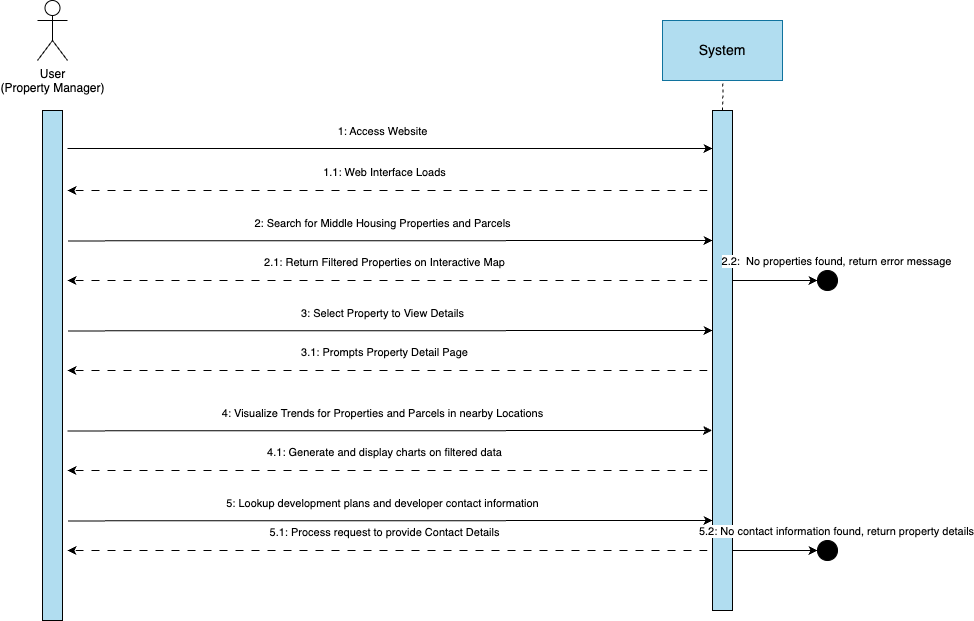

The diagram above was exported from draw.io. Its source (the exported page's mxGraphModel, read from the mxfile embedded in the PNG):
<mxGraphModel dx="1512" dy="886" grid="1" gridSize="10" guides="1" tooltips="1" connect="1" arrows="1" fold="1" page="1" pageScale="1" pageWidth="1100" pageHeight="850" background="none" math="0" shadow="0">
  <root>
    <mxCell id="0" />
    <mxCell id="1" parent="0" />
    <mxCell id="A25Nru18BnY5IqzF9EH4-1" value="User&lt;div&gt;(Property Manager)&lt;/div&gt;" style="shape=umlActor;verticalLabelPosition=bottom;verticalAlign=top;html=1;" parent="1" vertex="1">
      <mxGeometry x="120" y="100" width="30" height="60" as="geometry" />
    </mxCell>
    <mxCell id="A25Nru18BnY5IqzF9EH4-9" value="" style="rounded=0;whiteSpace=wrap;html=1;fillColor=#b1ddf0;strokeColor=#000000;" parent="1" vertex="1">
      <mxGeometry x="125" y="210" width="20" height="510" as="geometry" />
    </mxCell>
    <mxCell id="A25Nru18BnY5IqzF9EH4-18" value="" style="edgeStyle=orthogonalEdgeStyle;rounded=0;orthogonalLoop=1;jettySize=auto;html=1;dashed=1;endArrow=none;endFill=0;" parent="1" target="A25Nru18BnY5IqzF9EH4-16" edge="1">
      <mxGeometry relative="1" as="geometry">
        <mxPoint x="805" y="210" as="sourcePoint" />
      </mxGeometry>
    </mxCell>
    <mxCell id="A25Nru18BnY5IqzF9EH4-16" value="&lt;font style=&quot;font-size: 14px;&quot;&gt;System&lt;/font&gt;" style="rounded=0;whiteSpace=wrap;html=1;fillColor=#b1ddf0;strokeColor=#10739e;" parent="1" vertex="1">
      <mxGeometry x="745" y="120" width="120" height="60" as="geometry" />
    </mxCell>
    <mxCell id="A25Nru18BnY5IqzF9EH4-20" value="" style="rounded=0;whiteSpace=wrap;html=1;fillColor=#b1ddf0;strokeColor=#000000;" parent="1" vertex="1">
      <mxGeometry x="795" y="210" width="20" height="500" as="geometry" />
    </mxCell>
    <mxCell id="A25Nru18BnY5IqzF9EH4-26" value="" style="endArrow=classic;html=1;rounded=0;exitX=1.021;exitY=0.04;exitDx=0;exitDy=0;exitPerimeter=0;" parent="1" edge="1">
      <mxGeometry width="50" height="50" relative="1" as="geometry">
        <mxPoint x="150" y="248" as="sourcePoint" />
        <mxPoint x="795" y="248" as="targetPoint" />
      </mxGeometry>
    </mxCell>
    <mxCell id="A25Nru18BnY5IqzF9EH4-27" value="1: Access Website" style="edgeLabel;html=1;align=center;verticalAlign=middle;resizable=0;points=[];" parent="A25Nru18BnY5IqzF9EH4-26" connectable="0" vertex="1">
      <mxGeometry x="-0.3262" y="-2" relative="1" as="geometry">
        <mxPoint x="97" y="-20" as="offset" />
      </mxGeometry>
    </mxCell>
    <mxCell id="A25Nru18BnY5IqzF9EH4-29" value="" style="endArrow=classic;html=1;rounded=0;dashed=1;dashPattern=8 8;" parent="1" edge="1">
      <mxGeometry width="50" height="50" relative="1" as="geometry">
        <mxPoint x="790" y="290" as="sourcePoint" />
        <mxPoint x="150" y="290" as="targetPoint" />
      </mxGeometry>
    </mxCell>
    <mxCell id="A25Nru18BnY5IqzF9EH4-30" value="1.1: Web Interface Loads" style="edgeLabel;html=1;align=center;verticalAlign=middle;resizable=0;points=[];" parent="A25Nru18BnY5IqzF9EH4-29" connectable="0" vertex="1">
      <mxGeometry x="-0.3262" y="-2" relative="1" as="geometry">
        <mxPoint x="-108" y="-17" as="offset" />
      </mxGeometry>
    </mxCell>
    <mxCell id="A25Nru18BnY5IqzF9EH4-69" value="" style="endArrow=classic;html=1;rounded=0;exitX=1.021;exitY=0.04;exitDx=0;exitDy=0;exitPerimeter=0;" parent="1" edge="1">
      <mxGeometry width="50" height="50" relative="1" as="geometry">
        <mxPoint x="150.41999999999985" y="430.4" as="sourcePoint" />
        <mxPoint x="795" y="430" as="targetPoint" />
      </mxGeometry>
    </mxCell>
    <mxCell id="A25Nru18BnY5IqzF9EH4-70" value="3: Select Property to View Details" style="edgeLabel;html=1;align=center;verticalAlign=middle;resizable=0;points=[];" parent="A25Nru18BnY5IqzF9EH4-69" connectable="0" vertex="1">
      <mxGeometry x="-0.3262" y="-2" relative="1" as="geometry">
        <mxPoint x="97" y="-20" as="offset" />
      </mxGeometry>
    </mxCell>
    <mxCell id="A25Nru18BnY5IqzF9EH4-71" value="" style="endArrow=classic;html=1;rounded=0;dashed=1;dashPattern=8 8;" parent="1" edge="1">
      <mxGeometry width="50" height="50" relative="1" as="geometry">
        <mxPoint x="790" y="380" as="sourcePoint" />
        <mxPoint x="150" y="380" as="targetPoint" />
      </mxGeometry>
    </mxCell>
    <mxCell id="A25Nru18BnY5IqzF9EH4-72" value="2.1: Return Filtered Properties on Interactive Map" style="edgeLabel;html=1;align=center;verticalAlign=middle;resizable=0;points=[];" parent="A25Nru18BnY5IqzF9EH4-71" connectable="0" vertex="1">
      <mxGeometry x="-0.3262" y="-2" relative="1" as="geometry">
        <mxPoint x="-108" y="-17" as="offset" />
      </mxGeometry>
    </mxCell>
    <mxCell id="A25Nru18BnY5IqzF9EH4-79" value="" style="group" parent="1" connectable="0" vertex="1">
      <mxGeometry x="815" y="370" width="105" height="20" as="geometry" />
    </mxCell>
    <mxCell id="A25Nru18BnY5IqzF9EH4-80" value="" style="endArrow=classic;html=1;rounded=0;" parent="A25Nru18BnY5IqzF9EH4-79" edge="1">
      <mxGeometry width="50" height="50" relative="1" as="geometry">
        <mxPoint y="10" as="sourcePoint" />
        <mxPoint x="85" y="10" as="targetPoint" />
      </mxGeometry>
    </mxCell>
    <mxCell id="A25Nru18BnY5IqzF9EH4-81" value="2.2:&amp;nbsp; No properties found, return error message" style="edgeLabel;html=1;align=center;verticalAlign=middle;resizable=0;points=[];" parent="A25Nru18BnY5IqzF9EH4-80" connectable="0" vertex="1">
      <mxGeometry x="0.0667" y="1" relative="1" as="geometry">
        <mxPoint x="59" y="-19" as="offset" />
      </mxGeometry>
    </mxCell>
    <mxCell id="A25Nru18BnY5IqzF9EH4-82" value="" style="ellipse;whiteSpace=wrap;html=1;aspect=fixed;fillColor=#000000;" parent="A25Nru18BnY5IqzF9EH4-79" vertex="1">
      <mxGeometry x="85" width="20" height="20" as="geometry" />
    </mxCell>
    <mxCell id="A25Nru18BnY5IqzF9EH4-86" value="" style="endArrow=classic;html=1;rounded=0;exitX=1.021;exitY=0.04;exitDx=0;exitDy=0;exitPerimeter=0;" parent="1" edge="1">
      <mxGeometry width="50" height="50" relative="1" as="geometry">
        <mxPoint x="150.41999999999985" y="340.4" as="sourcePoint" />
        <mxPoint x="795" y="340" as="targetPoint" />
      </mxGeometry>
    </mxCell>
    <mxCell id="A25Nru18BnY5IqzF9EH4-87" value="2: Search for Middle Housing Properties and Parcels" style="edgeLabel;html=1;align=center;verticalAlign=middle;resizable=0;points=[];" parent="A25Nru18BnY5IqzF9EH4-86" connectable="0" vertex="1">
      <mxGeometry x="-0.3262" y="-2" relative="1" as="geometry">
        <mxPoint x="97" y="-20" as="offset" />
      </mxGeometry>
    </mxCell>
    <mxCell id="A25Nru18BnY5IqzF9EH4-90" value="" style="endArrow=classic;html=1;rounded=0;dashed=1;dashPattern=8 8;" parent="1" edge="1">
      <mxGeometry width="50" height="50" relative="1" as="geometry">
        <mxPoint x="790" y="470" as="sourcePoint" />
        <mxPoint x="150" y="470" as="targetPoint" />
      </mxGeometry>
    </mxCell>
    <mxCell id="A25Nru18BnY5IqzF9EH4-91" value="3.1: Prompts Property Detail Page" style="edgeLabel;html=1;align=center;verticalAlign=middle;resizable=0;points=[];" parent="A25Nru18BnY5IqzF9EH4-90" connectable="0" vertex="1">
      <mxGeometry x="-0.3262" y="-2" relative="1" as="geometry">
        <mxPoint x="-108" y="-17" as="offset" />
      </mxGeometry>
    </mxCell>
    <mxCell id="A25Nru18BnY5IqzF9EH4-98" value="" style="endArrow=classic;html=1;rounded=0;exitX=1.021;exitY=0.04;exitDx=0;exitDy=0;exitPerimeter=0;" parent="1" edge="1">
      <mxGeometry width="50" height="50" relative="1" as="geometry">
        <mxPoint x="149.99999999999986" y="530.4" as="sourcePoint" />
        <mxPoint x="794.58" y="530" as="targetPoint" />
      </mxGeometry>
    </mxCell>
    <mxCell id="A25Nru18BnY5IqzF9EH4-99" value="4: Visualize Trends for Properties and Parcels in nearby Locations" style="edgeLabel;html=1;align=center;verticalAlign=middle;resizable=0;points=[];" parent="A25Nru18BnY5IqzF9EH4-98" connectable="0" vertex="1">
      <mxGeometry x="-0.3262" y="-2" relative="1" as="geometry">
        <mxPoint x="97" y="-20" as="offset" />
      </mxGeometry>
    </mxCell>
    <mxCell id="A25Nru18BnY5IqzF9EH4-100" value="" style="endArrow=classic;html=1;rounded=0;dashed=1;dashPattern=8 8;" parent="1" edge="1">
      <mxGeometry width="50" height="50" relative="1" as="geometry">
        <mxPoint x="790" y="570" as="sourcePoint" />
        <mxPoint x="150" y="570" as="targetPoint" />
      </mxGeometry>
    </mxCell>
    <mxCell id="A25Nru18BnY5IqzF9EH4-101" value="4.1: Generate and display charts on filtered data" style="edgeLabel;html=1;align=center;verticalAlign=middle;resizable=0;points=[];" parent="A25Nru18BnY5IqzF9EH4-100" connectable="0" vertex="1">
      <mxGeometry x="-0.3262" y="-2" relative="1" as="geometry">
        <mxPoint x="-108" y="-17" as="offset" />
      </mxGeometry>
    </mxCell>
    <mxCell id="A25Nru18BnY5IqzF9EH4-102" value="" style="endArrow=classic;html=1;rounded=0;exitX=1.021;exitY=0.04;exitDx=0;exitDy=0;exitPerimeter=0;" parent="1" edge="1">
      <mxGeometry width="50" height="50" relative="1" as="geometry">
        <mxPoint x="150.41999999999985" y="620.4" as="sourcePoint" />
        <mxPoint x="795" y="620" as="targetPoint" />
      </mxGeometry>
    </mxCell>
    <mxCell id="A25Nru18BnY5IqzF9EH4-103" value="5: Lookup development plans and developer contact information" style="edgeLabel;html=1;align=center;verticalAlign=middle;resizable=0;points=[];" parent="A25Nru18BnY5IqzF9EH4-102" connectable="0" vertex="1">
      <mxGeometry x="-0.3262" y="-2" relative="1" as="geometry">
        <mxPoint x="97" y="-20" as="offset" />
      </mxGeometry>
    </mxCell>
    <mxCell id="A25Nru18BnY5IqzF9EH4-104" value="" style="endArrow=classic;html=1;rounded=0;dashed=1;dashPattern=8 8;" parent="1" edge="1">
      <mxGeometry width="50" height="50" relative="1" as="geometry">
        <mxPoint x="790" y="650" as="sourcePoint" />
        <mxPoint x="150" y="650" as="targetPoint" />
      </mxGeometry>
    </mxCell>
    <mxCell id="A25Nru18BnY5IqzF9EH4-105" value="5.1: Process request to provide Contact Details" style="edgeLabel;html=1;align=center;verticalAlign=middle;resizable=0;points=[];" parent="A25Nru18BnY5IqzF9EH4-104" connectable="0" vertex="1">
      <mxGeometry x="-0.3262" y="-2" relative="1" as="geometry">
        <mxPoint x="-108" y="-17" as="offset" />
      </mxGeometry>
    </mxCell>
    <mxCell id="A25Nru18BnY5IqzF9EH4-106" value="" style="group" parent="1" connectable="0" vertex="1">
      <mxGeometry x="815" y="640" width="105" height="20" as="geometry" />
    </mxCell>
    <mxCell id="A25Nru18BnY5IqzF9EH4-107" value="" style="endArrow=classic;html=1;rounded=0;" parent="A25Nru18BnY5IqzF9EH4-106" edge="1">
      <mxGeometry width="50" height="50" relative="1" as="geometry">
        <mxPoint y="10" as="sourcePoint" />
        <mxPoint x="85" y="10" as="targetPoint" />
      </mxGeometry>
    </mxCell>
    <mxCell id="A25Nru18BnY5IqzF9EH4-108" value="5.2: No contact information found, return property details" style="edgeLabel;html=1;align=center;verticalAlign=middle;resizable=0;points=[];" parent="A25Nru18BnY5IqzF9EH4-107" connectable="0" vertex="1">
      <mxGeometry x="0.0667" y="1" relative="1" as="geometry">
        <mxPoint x="59" y="-19" as="offset" />
      </mxGeometry>
    </mxCell>
    <mxCell id="A25Nru18BnY5IqzF9EH4-109" value="" style="ellipse;whiteSpace=wrap;html=1;aspect=fixed;fillColor=#000000;" parent="A25Nru18BnY5IqzF9EH4-106" vertex="1">
      <mxGeometry x="85" width="20" height="20" as="geometry" />
    </mxCell>
  </root>
</mxGraphModel>